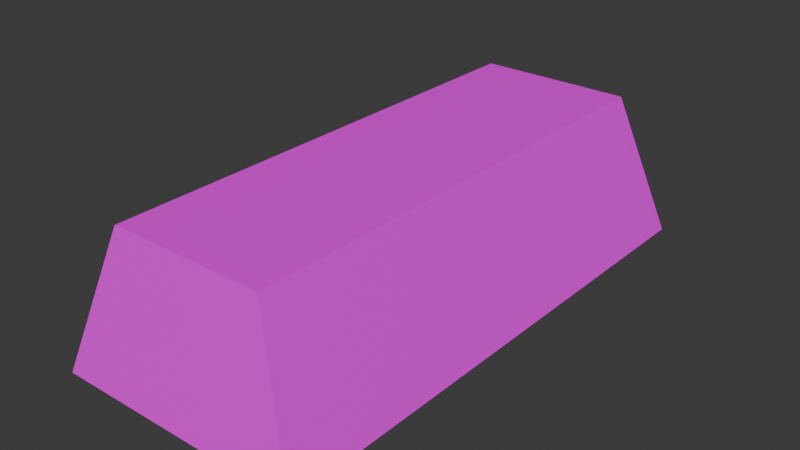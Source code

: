 # Source: Goldbar01.blend  (saved by Blender 4.2.66; exported with 4.5.12 LTS)
import bpy
from mathutils import Matrix  # noqa: F401  (used for matrix-valued properties, if any)

bpy.ops.wm.read_factory_settings(use_empty=True)
scene = bpy.context.scene
scene.name = 'Scene'

# ---- collections
col_collection = bpy.data.collections.new('Collection'); scene.collection.children.link(col_collection)

# ---- images (referenced by path relative to the original .blend; pixels are not part of the script)
import os
ASSET_DIR = os.environ.get("B2B_ASSET_DIR", "")  # directory of the original .blend (textures are referenced by path, not embedded)
HERE = os.path.dirname(os.path.abspath(__file__))  # packed textures are extracted next to this script under _unpacked/

def load_image(name, relpath, width, height, colorspace="sRGB"):
    """Load a texture the original file referenced (path relative to the .blend, or extracted next to this script)."""
    p = next((c for c in (os.path.join(HERE, relpath), os.path.join(ASSET_DIR, relpath)) if relpath and os.path.exists(c)), "")
    if p:
        img = bpy.data.images.load(p, check_existing=True)
        img.name = name
    else:  # same state as the original file: an image datablock whose file is absent (Cycles renders it pink)
        img = bpy.data.images.new(name, width, height)
        img.source = "FILE"
        img.filepath = "//" + (relpath or name)
    img.colorspace_settings.name = colorspace
    return img
img_goldbar01_a_png = load_image('GoldBar01_a.png', 'GoldBar01_a.png', 1024, 1024, 'sRGB')

# ---- materials (node trees are filled in below, after node groups)
mat_primary = bpy.data.materials.new('Primary')
mat_primary.alpha_threshold = 0.0
mat_primary.use_transparent_shadow = False
mat_primary.roughness = 0.5
mat_primary.line_color = (0.0, 0.0, 0.0, 1.0)

# ---- material node trees
mat_primary.use_nodes = True; mat_primary.node_tree.nodes.clear()
_N = mat_primary.node_tree.nodes; _L = mat_primary.node_tree.links
n0 = _N.new('ShaderNodeOutputMaterial'); n0.name = 'Material Output'; n0.location = (300, 300)
n1 = _N.new('ShaderNodeBsdfPrincipled'); n1.name = 'Principled BSDF'; n1.location = (10, 300)
n1.inputs[3].default_value = 1.45
n2 = _N.new('ShaderNodeTexImage'); n2.name = 'Image Texture'; n2.location = (-280, 280)
n2.image = img_goldbar01_a_png
n2.interpolation = 'Closest'
_L.new(n1.outputs[0], n0.inputs[0])
_L.new(n2.outputs[0], n1.inputs[0])
n0.is_active_output = True

# ---- world
world_world = bpy.data.worlds.new('World'); scene.world = world_world
world_world.use_nodes = True; world_world.node_tree.nodes.clear()
_N = world_world.node_tree.nodes; _L = world_world.node_tree.links
n0 = _N.new('ShaderNodeOutputWorld'); n0.name = 'World Output'; n0.location = (300, 300)
n1 = _N.new('ShaderNodeBackground'); n1.name = 'Background'; n1.location = (10, 300)
n1.inputs[0].default_value = (0.05088, 0.05088, 0.05088, 1.0)
_L.new(n1.outputs[0], n0.inputs[0])
n0.is_active_output = True
world_world.color = (0.05088, 0.05088, 0.05088)
world_world.use_sun_shadow = False
world_world.sun_shadow_jitter_overblur = 0.0

# ---- meshes
me_cube = bpy.data.meshes.new('Cube')
me_cube.from_pydata([(0.07186, -0.2325, 0.13), (0.07186, 0.2175, 0.13), (0.115, -0.2575, -1.192e-08), (0.115, 0.2425, 5.96e-09), (-0.07186, -0.2325, 0.13), (-0.07186, 0.2175, 0.13), (-0.115, -0.2575, -1.192e-08), (-0.115, 0.2425, 5.96e-09)], [], [(0, 4, 6, 2), (3, 2, 6, 7), (7, 6, 4, 5), (5, 1, 3, 7), (1, 0, 2, 3), (5, 4, 0, 1)])
_uv = me_cube.uv_layers.new(name='UVMap')
_uv.uv.foreach_set('vector', [0.4531, 0.75, 0.1406, 0.75, 0.0, 0.4844, 0.5938, 0.4844, 0.0, 0.2188, 1.0, 0.2188, 1.0, 0.5, 0.0, 0.5, 0.0, 0.7344, 1.0, 0.7344, 0.9531, 1.0, 0.04688, 1.0, 0.4531, 0.75, 0.1406, 0.75, 0.0, 0.4844, 0.5938, 0.4844, 0.9531, 1.0, 0.04688, 1.0, 0.0, 0.7344, 1.0, 0.7344, 1.0, 0.5, 0.0, 0.5, 0.0, 0.2188, 1.0, 0.2188])
me_cube.materials.append(mat_primary)
me_cube.use_mirror_vertex_groups = False
me_cube.update()

# ---- objects
ob_goldbar01 = bpy.data.objects.new('Goldbar01', me_cube)

# ---- transforms, parenting, visibility, modifiers, constraints
ob_goldbar01.location = (0.0, 0.0, 0.0)
ob_goldbar01.lock_rotations_4d = False
ob_goldbar01.empty_display_type = 'ARROWS'
ob_goldbar01.lineart.crease_threshold = 0.0

# ---- collection membership
col_collection.objects.link(ob_goldbar01)

# ---- scene / render settings (as saved in the file)
scene.frame_start = 1; scene.frame_end = 250; scene.frame_set(1)
scene.render.engine = 'BLENDER_EEVEE_NEXT'
scene.cycles.sampling_pattern = 'TABULATED_SOBOL'
scene.eevee.ray_tracing_options.trace_max_roughness = 0.0
bpy.context.view_layer.update()

# ---- added for rendering (the .blend has no active camera and no usable light): camera, sun
cam_auto = bpy.data.cameras.new('AutoCamera')
cam_auto.lens = 50.0
cam_auto.sensor_width = 36.0
cam_auto.clip_end = 1000.0
ob_auto_camera = bpy.data.objects.new('AutoCamera', cam_auto)
scene.collection.objects.link(ob_auto_camera)
ob_auto_camera.location = (0.523203, -0.635326, 0.483563)
ob_auto_camera.rotation_euler = (1.09748, -7.21219e-08, 0.694738)
scene.camera = ob_auto_camera
light_auto_sun = bpy.data.lights.new('AutoSun', 'SUN')
light_auto_sun.energy = 3.0
light_auto_sun.angle = 0.0523599
ob_auto_sun = bpy.data.objects.new('AutoSun', light_auto_sun)
scene.collection.objects.link(ob_auto_sun)
ob_auto_sun.rotation_euler = (0.872665, 0.174533, 0.523599)
bpy.context.view_layer.update()
